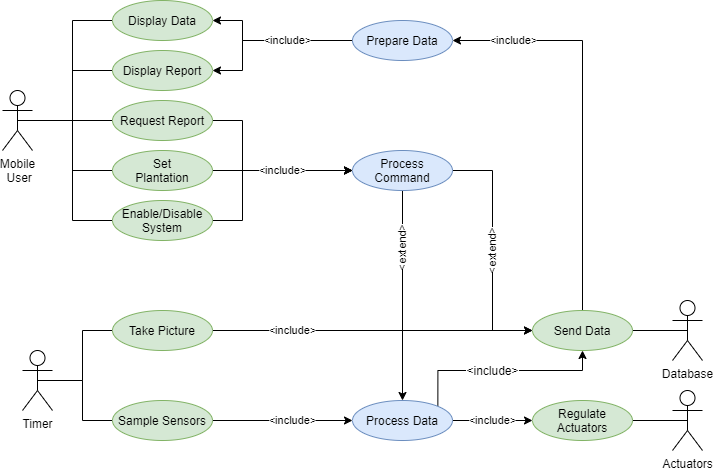

The diagram above was exported from draw.io. Its source (the exported page's mxGraphModel, read from the mxfile embedded in the PNG):
<mxGraphModel dx="960" dy="689" grid="1" gridSize="10" guides="1" tooltips="1" connect="1" arrows="1" fold="1" page="1" pageScale="1" pageWidth="827" pageHeight="1169" math="0" shadow="0">
  <root>
    <mxCell id="0" />
    <mxCell id="1" parent="0" />
    <mxCell id="k3iBl0QsNV1oAIN5ZRXB-42" style="edgeStyle=orthogonalEdgeStyle;rounded=0;orthogonalLoop=1;jettySize=auto;html=1;exitX=0.5;exitY=0.5;exitDx=0;exitDy=0;exitPerimeter=0;entryX=0;entryY=0.5;entryDx=0;entryDy=0;endArrow=none;endFill=0;" parent="1" source="k3iBl0QsNV1oAIN5ZRXB-1" target="k3iBl0QsNV1oAIN5ZRXB-5" edge="1">
      <mxGeometry relative="1" as="geometry" />
    </mxCell>
    <mxCell id="k3iBl0QsNV1oAIN5ZRXB-43" style="edgeStyle=orthogonalEdgeStyle;rounded=0;orthogonalLoop=1;jettySize=auto;html=1;exitX=0.5;exitY=0.5;exitDx=0;exitDy=0;exitPerimeter=0;entryX=0;entryY=0.5;entryDx=0;entryDy=0;endArrow=none;endFill=0;" parent="1" source="k3iBl0QsNV1oAIN5ZRXB-1" target="k3iBl0QsNV1oAIN5ZRXB-4" edge="1">
      <mxGeometry relative="1" as="geometry" />
    </mxCell>
    <mxCell id="k3iBl0QsNV1oAIN5ZRXB-46" style="edgeStyle=orthogonalEdgeStyle;rounded=0;orthogonalLoop=1;jettySize=auto;html=1;exitX=0.5;exitY=0.5;exitDx=0;exitDy=0;exitPerimeter=0;entryX=0;entryY=0.5;entryDx=0;entryDy=0;endArrow=none;endFill=0;" parent="1" source="k3iBl0QsNV1oAIN5ZRXB-1" target="k3iBl0QsNV1oAIN5ZRXB-7" edge="1">
      <mxGeometry relative="1" as="geometry" />
    </mxCell>
    <mxCell id="k3iBl0QsNV1oAIN5ZRXB-69" style="edgeStyle=orthogonalEdgeStyle;rounded=0;orthogonalLoop=1;jettySize=auto;html=1;exitX=0.5;exitY=0.5;exitDx=0;exitDy=0;exitPerimeter=0;entryX=0;entryY=0.5;entryDx=0;entryDy=0;endArrow=none;endFill=0;" parent="1" source="k3iBl0QsNV1oAIN5ZRXB-1" target="k3iBl0QsNV1oAIN5ZRXB-52" edge="1">
      <mxGeometry relative="1" as="geometry" />
    </mxCell>
    <mxCell id="k3iBl0QsNV1oAIN5ZRXB-71" style="edgeStyle=orthogonalEdgeStyle;rounded=0;orthogonalLoop=1;jettySize=auto;html=1;exitX=0.5;exitY=0.5;exitDx=0;exitDy=0;exitPerimeter=0;entryX=0;entryY=0.5;entryDx=0;entryDy=0;endArrow=none;endFill=0;" parent="1" source="k3iBl0QsNV1oAIN5ZRXB-1" target="k3iBl0QsNV1oAIN5ZRXB-68" edge="1">
      <mxGeometry relative="1" as="geometry">
        <Array as="points">
          <mxPoint x="170" y="320" />
          <mxPoint x="170" y="270" />
        </Array>
      </mxGeometry>
    </mxCell>
    <mxCell id="k3iBl0QsNV1oAIN5ZRXB-1" value="Mobile&lt;br&gt;&amp;nbsp;User" style="shape=umlActor;verticalLabelPosition=bottom;verticalAlign=top;html=1;outlineConnect=0;" parent="1" vertex="1">
      <mxGeometry x="100" y="290" width="30" height="60" as="geometry" />
    </mxCell>
    <mxCell id="vzcXfZ4eqWE2KKrz59Yu-1" style="edgeStyle=orthogonalEdgeStyle;rounded=0;orthogonalLoop=1;jettySize=auto;html=1;exitX=1;exitY=0.5;exitDx=0;exitDy=0;entryX=0;entryY=0.5;entryDx=0;entryDy=0;" edge="1" parent="1" source="k3iBl0QsNV1oAIN5ZRXB-4" target="k3iBl0QsNV1oAIN5ZRXB-76">
      <mxGeometry relative="1" as="geometry">
        <Array as="points">
          <mxPoint x="340" y="320" />
          <mxPoint x="340" y="370" />
        </Array>
      </mxGeometry>
    </mxCell>
    <mxCell id="k3iBl0QsNV1oAIN5ZRXB-4" value="Request Report" style="ellipse;whiteSpace=wrap;html=1;fillColor=#d5e8d4;strokeColor=#82b366;" parent="1" vertex="1">
      <mxGeometry x="210" y="300" width="100" height="40" as="geometry" />
    </mxCell>
    <mxCell id="vzcXfZ4eqWE2KKrz59Yu-2" style="edgeStyle=orthogonalEdgeStyle;rounded=0;orthogonalLoop=1;jettySize=auto;html=1;entryX=0;entryY=0.5;entryDx=0;entryDy=0;" edge="1" parent="1" source="k3iBl0QsNV1oAIN5ZRXB-5" target="k3iBl0QsNV1oAIN5ZRXB-76">
      <mxGeometry relative="1" as="geometry" />
    </mxCell>
    <mxCell id="k3iBl0QsNV1oAIN5ZRXB-5" value="Set&lt;br&gt;Plantation" style="ellipse;whiteSpace=wrap;html=1;fillColor=#d5e8d4;strokeColor=#82b366;" parent="1" vertex="1">
      <mxGeometry x="210" y="350" width="100" height="40" as="geometry" />
    </mxCell>
    <mxCell id="k3iBl0QsNV1oAIN5ZRXB-80" value="&amp;lt;include&amp;gt;" style="edgeStyle=orthogonalEdgeStyle;rounded=0;orthogonalLoop=1;jettySize=auto;html=1;exitX=1;exitY=0.5;exitDx=0;exitDy=0;entryX=0;entryY=0.5;entryDx=0;entryDy=0;startArrow=none;startFill=0;endArrow=classic;endFill=1;" parent="1" target="k3iBl0QsNV1oAIN5ZRXB-76" edge="1">
      <mxGeometry x="0.2632" relative="1" as="geometry">
        <Array as="points">
          <mxPoint x="340" y="420" />
          <mxPoint x="340" y="370" />
          <mxPoint x="450" y="370" />
        </Array>
        <mxPoint x="310" y="420" as="sourcePoint" />
        <mxPoint as="offset" />
      </mxGeometry>
    </mxCell>
    <mxCell id="k3iBl0QsNV1oAIN5ZRXB-7" value="Enable/Disable&lt;br&gt;System" style="ellipse;whiteSpace=wrap;html=1;fillColor=#d5e8d4;strokeColor=#82b366;" parent="1" vertex="1">
      <mxGeometry x="210" y="400" width="100" height="40" as="geometry" />
    </mxCell>
    <mxCell id="k3iBl0QsNV1oAIN5ZRXB-20" style="edgeStyle=orthogonalEdgeStyle;rounded=0;orthogonalLoop=1;jettySize=auto;html=1;exitX=0.5;exitY=0.5;exitDx=0;exitDy=0;exitPerimeter=0;entryX=0;entryY=0.5;entryDx=0;entryDy=0;endArrow=none;endFill=0;" parent="1" source="k3iBl0QsNV1oAIN5ZRXB-9" target="k3iBl0QsNV1oAIN5ZRXB-10" edge="1">
      <mxGeometry relative="1" as="geometry" />
    </mxCell>
    <mxCell id="k3iBl0QsNV1oAIN5ZRXB-21" style="edgeStyle=orthogonalEdgeStyle;rounded=0;orthogonalLoop=1;jettySize=auto;html=1;exitX=0.5;exitY=0.5;exitDx=0;exitDy=0;exitPerimeter=0;entryX=0;entryY=0.5;entryDx=0;entryDy=0;endArrow=none;endFill=0;" parent="1" source="k3iBl0QsNV1oAIN5ZRXB-9" target="k3iBl0QsNV1oAIN5ZRXB-11" edge="1">
      <mxGeometry relative="1" as="geometry" />
    </mxCell>
    <mxCell id="k3iBl0QsNV1oAIN5ZRXB-9" value="Timer" style="shape=umlActor;verticalLabelPosition=bottom;verticalAlign=top;html=1;outlineConnect=0;" parent="1" vertex="1">
      <mxGeometry x="120" y="550" width="30" height="60" as="geometry" />
    </mxCell>
    <mxCell id="k3iBl0QsNV1oAIN5ZRXB-37" value="&amp;lt;include&amp;gt;" style="edgeStyle=orthogonalEdgeStyle;rounded=0;orthogonalLoop=1;jettySize=auto;html=1;entryX=0;entryY=0.5;entryDx=0;entryDy=0;" parent="1" source="k3iBl0QsNV1oAIN5ZRXB-10" target="k3iBl0QsNV1oAIN5ZRXB-16" edge="1">
      <mxGeometry x="-0.5002" relative="1" as="geometry">
        <Array as="points">
          <mxPoint x="630" y="530" />
        </Array>
        <mxPoint as="offset" />
      </mxGeometry>
    </mxCell>
    <mxCell id="k3iBl0QsNV1oAIN5ZRXB-10" value="Take Picture" style="ellipse;whiteSpace=wrap;html=1;fillColor=#d5e8d4;strokeColor=#82b366;" parent="1" vertex="1">
      <mxGeometry x="210" y="510" width="100" height="40" as="geometry" />
    </mxCell>
    <mxCell id="k3iBl0QsNV1oAIN5ZRXB-32" value="&amp;lt;include&amp;gt;" style="edgeStyle=orthogonalEdgeStyle;rounded=0;orthogonalLoop=1;jettySize=auto;html=1;entryX=0;entryY=0.5;entryDx=0;entryDy=0;" parent="1" source="k3iBl0QsNV1oAIN5ZRXB-11" target="k3iBl0QsNV1oAIN5ZRXB-31" edge="1">
      <mxGeometry x="0.1429" relative="1" as="geometry">
        <mxPoint as="offset" />
      </mxGeometry>
    </mxCell>
    <mxCell id="k3iBl0QsNV1oAIN5ZRXB-11" value="Sample Sensors" style="ellipse;whiteSpace=wrap;html=1;fillColor=#d5e8d4;strokeColor=#82b366;" parent="1" vertex="1">
      <mxGeometry x="210" y="600" width="100" height="40" as="geometry" />
    </mxCell>
    <mxCell id="k3iBl0QsNV1oAIN5ZRXB-86" style="edgeStyle=orthogonalEdgeStyle;rounded=0;orthogonalLoop=1;jettySize=auto;html=1;exitX=0.5;exitY=0.5;exitDx=0;exitDy=0;exitPerimeter=0;entryX=1;entryY=0.5;entryDx=0;entryDy=0;startArrow=none;startFill=0;endArrow=none;endFill=0;" parent="1" source="k3iBl0QsNV1oAIN5ZRXB-12" target="k3iBl0QsNV1oAIN5ZRXB-13" edge="1">
      <mxGeometry relative="1" as="geometry" />
    </mxCell>
    <mxCell id="k3iBl0QsNV1oAIN5ZRXB-12" value="Actuators" style="shape=umlActor;verticalLabelPosition=bottom;verticalAlign=top;html=1;outlineConnect=0;" parent="1" vertex="1">
      <mxGeometry x="770" y="590" width="30" height="60" as="geometry" />
    </mxCell>
    <mxCell id="k3iBl0QsNV1oAIN5ZRXB-13" value="Regulate Actuators" style="ellipse;whiteSpace=wrap;html=1;fillColor=#d5e8d4;strokeColor=#82b366;" parent="1" vertex="1">
      <mxGeometry x="630" y="600" width="100" height="40" as="geometry" />
    </mxCell>
    <mxCell id="k3iBl0QsNV1oAIN5ZRXB-87" style="edgeStyle=orthogonalEdgeStyle;rounded=0;orthogonalLoop=1;jettySize=auto;html=1;exitX=0.5;exitY=0.5;exitDx=0;exitDy=0;exitPerimeter=0;entryX=1;entryY=0.5;entryDx=0;entryDy=0;startArrow=none;startFill=0;endArrow=none;endFill=0;" parent="1" source="k3iBl0QsNV1oAIN5ZRXB-14" target="k3iBl0QsNV1oAIN5ZRXB-16" edge="1">
      <mxGeometry relative="1" as="geometry" />
    </mxCell>
    <mxCell id="k3iBl0QsNV1oAIN5ZRXB-14" value="Database" style="shape=umlActor;verticalLabelPosition=bottom;verticalAlign=top;html=1;outlineConnect=0;" parent="1" vertex="1">
      <mxGeometry x="770" y="500" width="30" height="60" as="geometry" />
    </mxCell>
    <mxCell id="k3iBl0QsNV1oAIN5ZRXB-85" value="&amp;lt;include&amp;gt;" style="edgeStyle=orthogonalEdgeStyle;rounded=0;orthogonalLoop=1;jettySize=auto;html=1;entryX=1;entryY=0.5;entryDx=0;entryDy=0;startArrow=none;startFill=0;endArrow=classic;endFill=1;" parent="1" source="k3iBl0QsNV1oAIN5ZRXB-16" target="k3iBl0QsNV1oAIN5ZRXB-72" edge="1">
      <mxGeometry x="0.6923" relative="1" as="geometry">
        <Array as="points">
          <mxPoint x="680" y="240" />
        </Array>
        <mxPoint x="-1" as="offset" />
      </mxGeometry>
    </mxCell>
    <mxCell id="k3iBl0QsNV1oAIN5ZRXB-89" value="&amp;lt;include&amp;gt;" style="edgeStyle=orthogonalEdgeStyle;rounded=0;orthogonalLoop=1;jettySize=auto;html=1;entryX=1;entryY=0;entryDx=0;entryDy=0;fontSize=12;startArrow=classic;startFill=1;endArrow=none;endFill=0;strokeWidth=1;" parent="1" source="k3iBl0QsNV1oAIN5ZRXB-16" target="k3iBl0QsNV1oAIN5ZRXB-31" edge="1">
      <mxGeometry x="0.0973" relative="1" as="geometry">
        <Array as="points">
          <mxPoint x="680" y="570" />
          <mxPoint x="535" y="570" />
        </Array>
        <mxPoint as="offset" />
      </mxGeometry>
    </mxCell>
    <mxCell id="k3iBl0QsNV1oAIN5ZRXB-16" value="Send Data" style="ellipse;whiteSpace=wrap;html=1;fillColor=#d5e8d4;strokeColor=#82b366;" parent="1" vertex="1">
      <mxGeometry x="630" y="510" width="100" height="40" as="geometry" />
    </mxCell>
    <mxCell id="k3iBl0QsNV1oAIN5ZRXB-56" value="&amp;lt;include&amp;gt;" style="edgeStyle=orthogonalEdgeStyle;rounded=0;orthogonalLoop=1;jettySize=auto;html=1;entryX=0;entryY=0.5;entryDx=0;entryDy=0;" parent="1" source="k3iBl0QsNV1oAIN5ZRXB-31" target="k3iBl0QsNV1oAIN5ZRXB-13" edge="1">
      <mxGeometry relative="1" as="geometry" />
    </mxCell>
    <mxCell id="k3iBl0QsNV1oAIN5ZRXB-31" value="Process Data" style="ellipse;whiteSpace=wrap;html=1;fillColor=#dae8fc;strokeColor=#6c8ebf;" parent="1" vertex="1">
      <mxGeometry x="450" y="600" width="100" height="40" as="geometry" />
    </mxCell>
    <mxCell id="k3iBl0QsNV1oAIN5ZRXB-73" style="edgeStyle=orthogonalEdgeStyle;rounded=0;orthogonalLoop=1;jettySize=auto;html=1;exitX=1;exitY=0.5;exitDx=0;exitDy=0;entryX=0;entryY=0.5;entryDx=0;entryDy=0;endArrow=none;endFill=0;startArrow=classic;startFill=1;" parent="1" source="k3iBl0QsNV1oAIN5ZRXB-52" target="k3iBl0QsNV1oAIN5ZRXB-72" edge="1">
      <mxGeometry relative="1" as="geometry">
        <Array as="points">
          <mxPoint x="340" y="220" />
          <mxPoint x="340" y="240" />
        </Array>
      </mxGeometry>
    </mxCell>
    <mxCell id="k3iBl0QsNV1oAIN5ZRXB-52" value="Display Data" style="ellipse;whiteSpace=wrap;html=1;fillColor=#d5e8d4;strokeColor=#82b366;" parent="1" vertex="1">
      <mxGeometry x="210" y="200" width="100" height="40" as="geometry" />
    </mxCell>
    <mxCell id="k3iBl0QsNV1oAIN5ZRXB-75" value="&amp;lt;include&amp;gt;" style="edgeStyle=orthogonalEdgeStyle;rounded=0;orthogonalLoop=1;jettySize=auto;html=1;exitX=1;exitY=0.5;exitDx=0;exitDy=0;entryX=0;entryY=0.5;entryDx=0;entryDy=0;endArrow=none;endFill=0;startArrow=classic;startFill=1;" parent="1" source="k3iBl0QsNV1oAIN5ZRXB-68" target="k3iBl0QsNV1oAIN5ZRXB-72" edge="1">
      <mxGeometry x="0.2222" relative="1" as="geometry">
        <Array as="points">
          <mxPoint x="340" y="270" />
          <mxPoint x="340" y="240" />
        </Array>
        <mxPoint x="1" as="offset" />
      </mxGeometry>
    </mxCell>
    <mxCell id="k3iBl0QsNV1oAIN5ZRXB-68" value="Display Report" style="ellipse;whiteSpace=wrap;html=1;fillColor=#d5e8d4;strokeColor=#82b366;" parent="1" vertex="1">
      <mxGeometry x="210" y="250" width="100" height="40" as="geometry" />
    </mxCell>
    <mxCell id="k3iBl0QsNV1oAIN5ZRXB-72" value="Prepare Data" style="ellipse;whiteSpace=wrap;html=1;fillColor=#dae8fc;strokeColor=#6c8ebf;" parent="1" vertex="1">
      <mxGeometry x="450" y="220" width="100" height="40" as="geometry" />
    </mxCell>
    <mxCell id="k3iBl0QsNV1oAIN5ZRXB-84" value="&amp;lt;extend&amp;gt;" style="edgeStyle=orthogonalEdgeStyle;rounded=0;orthogonalLoop=1;jettySize=auto;html=1;entryX=0.5;entryY=0;entryDx=0;entryDy=0;startArrow=none;startFill=0;endArrow=classic;endFill=1;horizontal=0;" parent="1" source="k3iBl0QsNV1oAIN5ZRXB-76" target="k3iBl0QsNV1oAIN5ZRXB-31" edge="1">
      <mxGeometry x="-0.4444" relative="1" as="geometry">
        <mxPoint y="-1" as="offset" />
      </mxGeometry>
    </mxCell>
    <mxCell id="k3iBl0QsNV1oAIN5ZRXB-90" value="&amp;lt;extend&amp;gt;" style="edgeStyle=orthogonalEdgeStyle;rounded=0;orthogonalLoop=1;jettySize=auto;html=1;entryX=0;entryY=0.5;entryDx=0;entryDy=0;fontSize=11;startArrow=none;startFill=0;endArrow=classic;endFill=1;strokeWidth=1;horizontal=0;" parent="1" source="k3iBl0QsNV1oAIN5ZRXB-76" target="k3iBl0QsNV1oAIN5ZRXB-16" edge="1">
      <mxGeometry relative="1" as="geometry">
        <mxPoint as="offset" />
      </mxGeometry>
    </mxCell>
    <mxCell id="k3iBl0QsNV1oAIN5ZRXB-76" value="Process Command" style="ellipse;whiteSpace=wrap;html=1;fillColor=#dae8fc;strokeColor=#6c8ebf;" parent="1" vertex="1">
      <mxGeometry x="450" y="350" width="100" height="40" as="geometry" />
    </mxCell>
  </root>
</mxGraphModel>